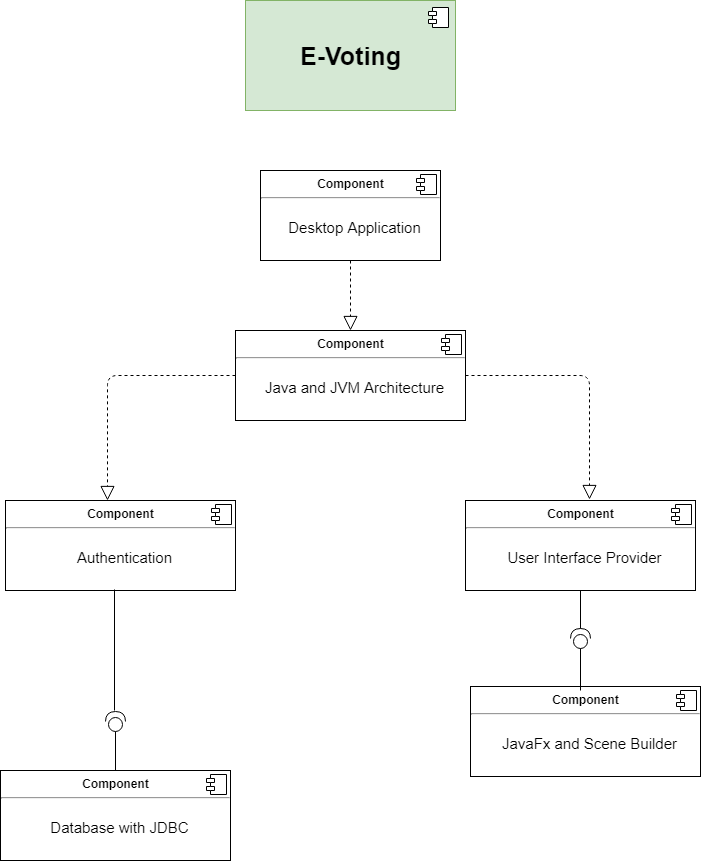

The diagram above was exported from draw.io. Its source (the exported page's mxGraphModel, read from the mxfile embedded in the PNG):
<mxGraphModel dx="970" dy="551" grid="1" gridSize="10" guides="1" tooltips="1" connect="1" arrows="1" fold="1" page="1" pageScale="1" pageWidth="850" pageHeight="1100" math="0" shadow="0">
  <root>
    <mxCell id="0" />
    <mxCell id="1" parent="0" />
    <mxCell id="d-0yYtJ094xJjUJVCYz1-1" value="&lt;span style=&quot;font-size: 25px&quot;&gt;&lt;b&gt;E-Voting&lt;/b&gt;&lt;/span&gt;" style="html=1;fillColor=#d5e8d4;strokeColor=#82b366;" vertex="1" parent="1">
      <mxGeometry x="245" width="210" height="110" as="geometry" />
    </mxCell>
    <mxCell id="d-0yYtJ094xJjUJVCYz1-2" value="" style="shape=component;jettyWidth=8;jettyHeight=4;" vertex="1" parent="d-0yYtJ094xJjUJVCYz1-1">
      <mxGeometry x="1" width="20" height="20" relative="1" as="geometry">
        <mxPoint x="-27" y="7" as="offset" />
      </mxGeometry>
    </mxCell>
    <mxCell id="d-0yYtJ094xJjUJVCYz1-3" value="&lt;p style=&quot;margin: 0px ; margin-top: 6px ; text-align: center&quot;&gt;&lt;b&gt;Component&lt;/b&gt;&lt;/p&gt;&lt;hr&gt;&lt;p style=&quot;text-align: center ; margin: 0px 0px 0px 8px&quot;&gt;&lt;br&gt;&lt;/p&gt;&lt;p style=&quot;text-align: center ; margin: 0px 0px 0px 8px&quot;&gt;&lt;font style=&quot;font-size: 15px&quot;&gt;Desktop Application&lt;/font&gt;&lt;/p&gt;" style="align=left;overflow=fill;html=1;" vertex="1" parent="1">
      <mxGeometry x="260" y="170" width="180" height="90" as="geometry" />
    </mxCell>
    <mxCell id="d-0yYtJ094xJjUJVCYz1-4" value="" style="shape=component;jettyWidth=8;jettyHeight=4;" vertex="1" parent="d-0yYtJ094xJjUJVCYz1-3">
      <mxGeometry x="1" width="20" height="20" relative="1" as="geometry">
        <mxPoint x="-24" y="4" as="offset" />
      </mxGeometry>
    </mxCell>
    <mxCell id="d-0yYtJ094xJjUJVCYz1-5" value="&lt;p style=&quot;margin: 0px ; margin-top: 6px ; text-align: center&quot;&gt;&lt;b&gt;Component&lt;/b&gt;&lt;/p&gt;&lt;hr&gt;&lt;p style=&quot;text-align: center ; margin: 0px 0px 0px 8px&quot;&gt;&lt;br&gt;&lt;/p&gt;&lt;p style=&quot;text-align: center ; margin: 0px 0px 0px 8px&quot;&gt;&lt;font style=&quot;font-size: 15px&quot;&gt;Java and JVM Architecture&lt;/font&gt;&lt;/p&gt;" style="align=left;overflow=fill;html=1;" vertex="1" parent="1">
      <mxGeometry x="235" y="330" width="230" height="90" as="geometry" />
    </mxCell>
    <mxCell id="d-0yYtJ094xJjUJVCYz1-6" value="" style="shape=component;jettyWidth=8;jettyHeight=4;" vertex="1" parent="d-0yYtJ094xJjUJVCYz1-5">
      <mxGeometry x="1" width="20" height="20" relative="1" as="geometry">
        <mxPoint x="-24" y="4" as="offset" />
      </mxGeometry>
    </mxCell>
    <mxCell id="d-0yYtJ094xJjUJVCYz1-7" value="" style="endArrow=block;dashed=1;endFill=0;endSize=12;html=1;exitX=0.5;exitY=1;exitDx=0;exitDy=0;entryX=0.5;entryY=0;entryDx=0;entryDy=0;" edge="1" parent="1" source="d-0yYtJ094xJjUJVCYz1-3" target="d-0yYtJ094xJjUJVCYz1-5">
      <mxGeometry width="160" relative="1" as="geometry">
        <mxPoint x="240" y="440" as="sourcePoint" />
        <mxPoint x="400" y="440" as="targetPoint" />
      </mxGeometry>
    </mxCell>
    <mxCell id="d-0yYtJ094xJjUJVCYz1-10" value="&lt;p style=&quot;margin: 0px ; margin-top: 6px ; text-align: center&quot;&gt;&lt;b&gt;Component&lt;/b&gt;&lt;/p&gt;&lt;hr&gt;&lt;p style=&quot;text-align: center ; margin: 0px 0px 0px 8px&quot;&gt;&lt;br&gt;&lt;/p&gt;&lt;p style=&quot;text-align: center ; margin: 0px 0px 0px 8px&quot;&gt;&lt;font style=&quot;font-size: 15px&quot;&gt;User Interface Provider&lt;/font&gt;&lt;/p&gt;" style="align=left;overflow=fill;html=1;" vertex="1" parent="1">
      <mxGeometry x="465" y="500" width="230" height="90" as="geometry" />
    </mxCell>
    <mxCell id="d-0yYtJ094xJjUJVCYz1-11" value="" style="shape=component;jettyWidth=8;jettyHeight=4;" vertex="1" parent="d-0yYtJ094xJjUJVCYz1-10">
      <mxGeometry x="1" width="20" height="20" relative="1" as="geometry">
        <mxPoint x="-24" y="4" as="offset" />
      </mxGeometry>
    </mxCell>
    <mxCell id="d-0yYtJ094xJjUJVCYz1-12" value="&lt;p style=&quot;margin: 0px ; margin-top: 6px ; text-align: center&quot;&gt;&lt;b&gt;Component&lt;/b&gt;&lt;/p&gt;&lt;hr&gt;&lt;p style=&quot;text-align: center ; margin: 0px 0px 0px 8px&quot;&gt;&lt;br&gt;&lt;/p&gt;&lt;p style=&quot;text-align: center ; margin: 0px 0px 0px 8px&quot;&gt;&lt;font style=&quot;font-size: 15px&quot;&gt;Authentication&lt;/font&gt;&lt;/p&gt;" style="align=left;overflow=fill;html=1;" vertex="1" parent="1">
      <mxGeometry x="5" y="500" width="230" height="90" as="geometry" />
    </mxCell>
    <mxCell id="d-0yYtJ094xJjUJVCYz1-13" value="" style="shape=component;jettyWidth=8;jettyHeight=4;" vertex="1" parent="d-0yYtJ094xJjUJVCYz1-12">
      <mxGeometry x="1" width="20" height="20" relative="1" as="geometry">
        <mxPoint x="-24" y="4" as="offset" />
      </mxGeometry>
    </mxCell>
    <mxCell id="d-0yYtJ094xJjUJVCYz1-15" value="" style="endArrow=block;dashed=1;endFill=0;endSize=12;html=1;exitX=0;exitY=0.5;exitDx=0;exitDy=0;" edge="1" parent="1" source="d-0yYtJ094xJjUJVCYz1-5">
      <mxGeometry width="160" relative="1" as="geometry">
        <mxPoint x="360" y="430" as="sourcePoint" />
        <mxPoint x="107" y="500" as="targetPoint" />
        <Array as="points">
          <mxPoint x="107" y="375" />
        </Array>
      </mxGeometry>
    </mxCell>
    <mxCell id="d-0yYtJ094xJjUJVCYz1-16" value="" style="endArrow=block;dashed=1;endFill=0;endSize=12;html=1;exitX=1;exitY=0.5;exitDx=0;exitDy=0;entryX=0.539;entryY=-0.011;entryDx=0;entryDy=0;entryPerimeter=0;" edge="1" parent="1" source="d-0yYtJ094xJjUJVCYz1-5" target="d-0yYtJ094xJjUJVCYz1-10">
      <mxGeometry width="160" relative="1" as="geometry">
        <mxPoint x="245" y="385" as="sourcePoint" />
        <mxPoint x="117" y="506" as="targetPoint" />
        <Array as="points">
          <mxPoint x="589" y="375" />
        </Array>
      </mxGeometry>
    </mxCell>
    <mxCell id="d-0yYtJ094xJjUJVCYz1-19" value="&lt;p style=&quot;margin: 0px ; margin-top: 6px ; text-align: center&quot;&gt;&lt;b&gt;Component&lt;/b&gt;&lt;/p&gt;&lt;hr&gt;&lt;p style=&quot;text-align: center ; margin: 0px 0px 0px 8px&quot;&gt;&lt;br&gt;&lt;/p&gt;&lt;p style=&quot;text-align: center ; margin: 0px 0px 0px 8px&quot;&gt;&lt;font style=&quot;font-size: 15px&quot;&gt;JavaFx and Scene Builder&lt;/font&gt;&lt;/p&gt;" style="align=left;overflow=fill;html=1;" vertex="1" parent="1">
      <mxGeometry x="470" y="686" width="230" height="90" as="geometry" />
    </mxCell>
    <mxCell id="d-0yYtJ094xJjUJVCYz1-20" value="" style="shape=component;jettyWidth=8;jettyHeight=4;" vertex="1" parent="d-0yYtJ094xJjUJVCYz1-19">
      <mxGeometry x="1" width="20" height="20" relative="1" as="geometry">
        <mxPoint x="-24" y="4" as="offset" />
      </mxGeometry>
    </mxCell>
    <mxCell id="d-0yYtJ094xJjUJVCYz1-21" value="&lt;p style=&quot;margin: 0px ; margin-top: 6px ; text-align: center&quot;&gt;&lt;b&gt;Component&lt;/b&gt;&lt;/p&gt;&lt;hr&gt;&lt;p style=&quot;text-align: center ; margin: 0px 0px 0px 8px&quot;&gt;&lt;br&gt;&lt;/p&gt;&lt;p style=&quot;text-align: center ; margin: 0px 0px 0px 8px&quot;&gt;&lt;font style=&quot;font-size: 15px&quot;&gt;Database with JDBC&lt;/font&gt;&lt;/p&gt;" style="align=left;overflow=fill;html=1;" vertex="1" parent="1">
      <mxGeometry y="770" width="230" height="90" as="geometry" />
    </mxCell>
    <mxCell id="d-0yYtJ094xJjUJVCYz1-22" value="" style="shape=component;jettyWidth=8;jettyHeight=4;" vertex="1" parent="d-0yYtJ094xJjUJVCYz1-21">
      <mxGeometry x="1" width="20" height="20" relative="1" as="geometry">
        <mxPoint x="-24" y="4" as="offset" />
      </mxGeometry>
    </mxCell>
    <mxCell id="d-0yYtJ094xJjUJVCYz1-26" value="" style="shape=providedRequiredInterface;html=1;verticalLabelPosition=bottom;rotation=-90;" vertex="1" parent="1">
      <mxGeometry x="570" y="628" width="20" height="20" as="geometry" />
    </mxCell>
    <mxCell id="d-0yYtJ094xJjUJVCYz1-27" value="" style="endArrow=none;html=1;entryX=0.5;entryY=1;entryDx=0;entryDy=0;exitX=1;exitY=0.5;exitDx=0;exitDy=0;exitPerimeter=0;" edge="1" parent="1" source="d-0yYtJ094xJjUJVCYz1-26" target="d-0yYtJ094xJjUJVCYz1-10">
      <mxGeometry width="50" height="50" relative="1" as="geometry">
        <mxPoint x="10" y="980" as="sourcePoint" />
        <mxPoint x="360" y="600" as="targetPoint" />
      </mxGeometry>
    </mxCell>
    <mxCell id="d-0yYtJ094xJjUJVCYz1-28" value="" style="endArrow=none;html=1;entryX=0;entryY=0.5;entryDx=0;entryDy=0;entryPerimeter=0;" edge="1" parent="1" target="d-0yYtJ094xJjUJVCYz1-26">
      <mxGeometry width="50" height="50" relative="1" as="geometry">
        <mxPoint x="580" y="690" as="sourcePoint" />
        <mxPoint x="370" y="610" as="targetPoint" />
      </mxGeometry>
    </mxCell>
    <mxCell id="d-0yYtJ094xJjUJVCYz1-29" value="" style="shape=providedRequiredInterface;html=1;verticalLabelPosition=bottom;rotation=-90;" vertex="1" parent="1">
      <mxGeometry x="105" y="711" width="20" height="20" as="geometry" />
    </mxCell>
    <mxCell id="d-0yYtJ094xJjUJVCYz1-30" value="" style="endArrow=none;html=1;entryX=0.474;entryY=0.989;entryDx=0;entryDy=0;entryPerimeter=0;" edge="1" parent="1" target="d-0yYtJ094xJjUJVCYz1-12">
      <mxGeometry width="50" height="50" relative="1" as="geometry">
        <mxPoint x="114" y="710" as="sourcePoint" />
        <mxPoint x="115" y="640" as="targetPoint" />
      </mxGeometry>
    </mxCell>
    <mxCell id="d-0yYtJ094xJjUJVCYz1-31" value="" style="endArrow=none;html=1;entryX=0;entryY=0.5;entryDx=0;entryDy=0;entryPerimeter=0;exitX=0.5;exitY=0;exitDx=0;exitDy=0;" edge="1" parent="1" source="d-0yYtJ094xJjUJVCYz1-21" target="d-0yYtJ094xJjUJVCYz1-29">
      <mxGeometry width="50" height="50" relative="1" as="geometry">
        <mxPoint x="115" y="737" as="sourcePoint" />
        <mxPoint x="125" y="650" as="targetPoint" />
      </mxGeometry>
    </mxCell>
  </root>
</mxGraphModel>